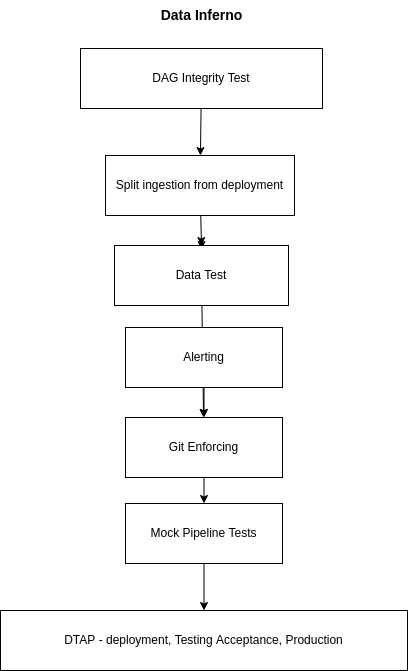

The diagram above was exported from draw.io. Its source (the exported page's mxGraphModel, read from the mxfile embedded in the PNG):
<mxGraphModel dx="602" dy="450" grid="0" gridSize="10" guides="1" tooltips="1" connect="1" arrows="1" fold="1" page="1" pageScale="1" pageWidth="850" pageHeight="1100" math="0" shadow="0">
  <root>
    <mxCell id="0" />
    <mxCell id="1" parent="0" />
    <mxCell id="17" value="" style="edgeStyle=none;html=1;" edge="1" parent="1" source="2" target="6">
      <mxGeometry relative="1" as="geometry" />
    </mxCell>
    <mxCell id="2" value="DAG Integrity Test" style="rounded=0;whiteSpace=wrap;html=1;" vertex="1" parent="1">
      <mxGeometry x="164" y="62" width="242" height="60" as="geometry" />
    </mxCell>
    <mxCell id="19" style="edgeStyle=none;html=1;" edge="1" parent="1" source="4">
      <mxGeometry relative="1" as="geometry">
        <mxPoint x="285" y="263" as="targetPoint" />
      </mxGeometry>
    </mxCell>
    <mxCell id="21" value="" style="edgeStyle=none;html=1;" edge="1" parent="1" source="4" target="14">
      <mxGeometry relative="1" as="geometry" />
    </mxCell>
    <mxCell id="4" value="Data Test" style="rounded=0;whiteSpace=wrap;html=1;" vertex="1" parent="1">
      <mxGeometry x="198" y="259" width="174" height="60" as="geometry" />
    </mxCell>
    <mxCell id="20" value="" style="edgeStyle=none;html=1;entryX=0.5;entryY=0;entryDx=0;entryDy=0;" edge="1" parent="1" source="6" target="4">
      <mxGeometry relative="1" as="geometry" />
    </mxCell>
    <mxCell id="6" value="Split ingestion from deployment" style="rounded=0;whiteSpace=wrap;html=1;" vertex="1" parent="1">
      <mxGeometry x="189" y="169" width="189" height="60" as="geometry" />
    </mxCell>
    <mxCell id="22" value="" style="edgeStyle=none;html=1;" edge="1" parent="1" source="8" target="14">
      <mxGeometry relative="1" as="geometry" />
    </mxCell>
    <mxCell id="8" value="Alerting" style="rounded=0;whiteSpace=wrap;html=1;" vertex="1" parent="1">
      <mxGeometry x="209" y="341" width="157" height="60" as="geometry" />
    </mxCell>
    <mxCell id="16" value="" style="edgeStyle=none;html=1;" edge="1" parent="1" source="13" target="15">
      <mxGeometry relative="1" as="geometry" />
    </mxCell>
    <mxCell id="13" value="Mock Pipeline Tests" style="rounded=0;whiteSpace=wrap;html=1;" vertex="1" parent="1">
      <mxGeometry x="209" y="517" width="157" height="60" as="geometry" />
    </mxCell>
    <mxCell id="23" value="" style="edgeStyle=none;html=1;" edge="1" parent="1" source="14" target="13">
      <mxGeometry relative="1" as="geometry" />
    </mxCell>
    <mxCell id="14" value="Git Enforcing" style="rounded=0;whiteSpace=wrap;html=1;" vertex="1" parent="1">
      <mxGeometry x="209" y="431" width="157" height="60" as="geometry" />
    </mxCell>
    <mxCell id="15" value="DTAP - deployment, Testing Acceptance, Production" style="rounded=0;whiteSpace=wrap;html=1;" vertex="1" parent="1">
      <mxGeometry x="84" y="624" width="407" height="60" as="geometry" />
    </mxCell>
    <mxCell id="24" value="&lt;b&gt;&lt;font style=&quot;font-size: 14px&quot;&gt;Data Inferno&lt;/font&gt;&lt;/b&gt;" style="text;html=1;strokeColor=none;fillColor=none;align=center;verticalAlign=middle;whiteSpace=wrap;rounded=0;" vertex="1" parent="1">
      <mxGeometry x="190.5" y="14" width="189" height="30" as="geometry" />
    </mxCell>
  </root>
</mxGraphModel>